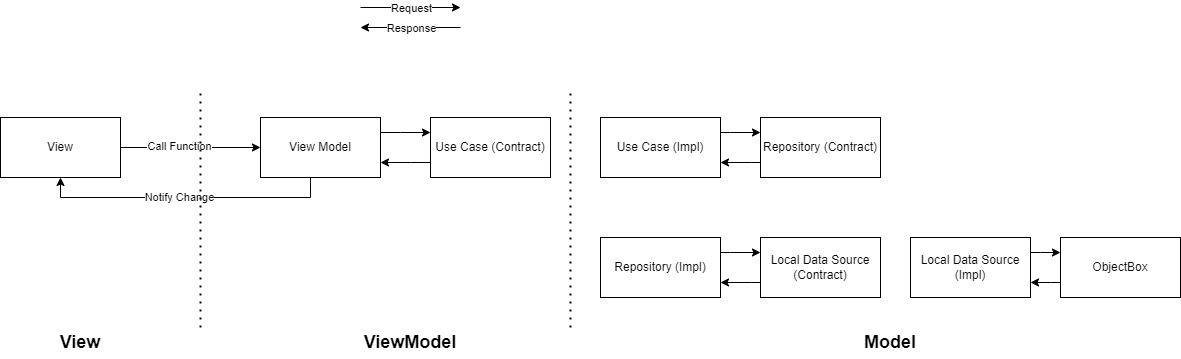

The diagram above was exported from draw.io. Its source (the exported page's mxGraphModel, read from the mxfile embedded in the PNG):
<mxGraphModel dx="2049" dy="1080" grid="1" gridSize="10" guides="1" tooltips="1" connect="1" arrows="1" fold="1" page="1" pageScale="1" pageWidth="827" pageHeight="1169" math="0" shadow="0">
  <root>
    <mxCell id="0" />
    <mxCell id="1" parent="0" />
    <mxCell id="2RT3ug__28Z_r6SQ2WbR-7" style="edgeStyle=orthogonalEdgeStyle;rounded=0;orthogonalLoop=1;jettySize=auto;html=1;entryX=0;entryY=0.5;entryDx=0;entryDy=0;" edge="1" parent="1" source="2RT3ug__28Z_r6SQ2WbR-1" target="2RT3ug__28Z_r6SQ2WbR-2">
      <mxGeometry relative="1" as="geometry" />
    </mxCell>
    <mxCell id="2RT3ug__28Z_r6SQ2WbR-10" value="Call Function" style="edgeLabel;html=1;align=center;verticalAlign=middle;resizable=0;points=[];" vertex="1" connectable="0" parent="2RT3ug__28Z_r6SQ2WbR-7">
      <mxGeometry x="-0.1635" y="2" relative="1" as="geometry">
        <mxPoint as="offset" />
      </mxGeometry>
    </mxCell>
    <mxCell id="2RT3ug__28Z_r6SQ2WbR-1" value="View" style="rounded=0;whiteSpace=wrap;html=1;" vertex="1" parent="1">
      <mxGeometry x="70" y="300" width="120" height="60" as="geometry" />
    </mxCell>
    <mxCell id="2RT3ug__28Z_r6SQ2WbR-8" style="edgeStyle=orthogonalEdgeStyle;rounded=0;orthogonalLoop=1;jettySize=auto;html=1;entryX=0.5;entryY=1;entryDx=0;entryDy=0;" edge="1" parent="1" source="2RT3ug__28Z_r6SQ2WbR-2" target="2RT3ug__28Z_r6SQ2WbR-1">
      <mxGeometry relative="1" as="geometry">
        <Array as="points">
          <mxPoint x="380" y="380" />
          <mxPoint x="130" y="380" />
        </Array>
      </mxGeometry>
    </mxCell>
    <mxCell id="2RT3ug__28Z_r6SQ2WbR-9" value="Notify Change" style="edgeLabel;html=1;align=center;verticalAlign=middle;resizable=0;points=[];" vertex="1" connectable="0" parent="2RT3ug__28Z_r6SQ2WbR-8">
      <mxGeometry x="0.0446" y="-1" relative="1" as="geometry">
        <mxPoint as="offset" />
      </mxGeometry>
    </mxCell>
    <mxCell id="2RT3ug__28Z_r6SQ2WbR-11" style="edgeStyle=orthogonalEdgeStyle;rounded=0;orthogonalLoop=1;jettySize=auto;html=1;entryX=0;entryY=0.25;entryDx=0;entryDy=0;" edge="1" parent="1" source="2RT3ug__28Z_r6SQ2WbR-2" target="2RT3ug__28Z_r6SQ2WbR-3">
      <mxGeometry relative="1" as="geometry">
        <Array as="points">
          <mxPoint x="470" y="315" />
          <mxPoint x="470" y="315" />
        </Array>
      </mxGeometry>
    </mxCell>
    <mxCell id="2RT3ug__28Z_r6SQ2WbR-2" value="View Model" style="rounded=0;whiteSpace=wrap;html=1;" vertex="1" parent="1">
      <mxGeometry x="330" y="300" width="120" height="60" as="geometry" />
    </mxCell>
    <mxCell id="2RT3ug__28Z_r6SQ2WbR-12" style="edgeStyle=orthogonalEdgeStyle;rounded=0;orthogonalLoop=1;jettySize=auto;html=1;entryX=1;entryY=0.75;entryDx=0;entryDy=0;" edge="1" parent="1" source="2RT3ug__28Z_r6SQ2WbR-3" target="2RT3ug__28Z_r6SQ2WbR-2">
      <mxGeometry relative="1" as="geometry">
        <Array as="points">
          <mxPoint x="480" y="345" />
          <mxPoint x="480" y="345" />
        </Array>
      </mxGeometry>
    </mxCell>
    <mxCell id="2RT3ug__28Z_r6SQ2WbR-3" value="Use Case (Contract)" style="rounded=0;whiteSpace=wrap;html=1;" vertex="1" parent="1">
      <mxGeometry x="500" y="300" width="120" height="60" as="geometry" />
    </mxCell>
    <mxCell id="2RT3ug__28Z_r6SQ2WbR-34" style="edgeStyle=orthogonalEdgeStyle;rounded=0;orthogonalLoop=1;jettySize=auto;html=1;entryX=0;entryY=0.25;entryDx=0;entryDy=0;" edge="1" parent="1" source="2RT3ug__28Z_r6SQ2WbR-4" target="2RT3ug__28Z_r6SQ2WbR-5">
      <mxGeometry relative="1" as="geometry">
        <Array as="points">
          <mxPoint x="800" y="435" />
          <mxPoint x="800" y="435" />
        </Array>
      </mxGeometry>
    </mxCell>
    <mxCell id="2RT3ug__28Z_r6SQ2WbR-4" value="Repository (Impl)" style="rounded=0;whiteSpace=wrap;html=1;" vertex="1" parent="1">
      <mxGeometry x="670" y="420" width="120" height="60" as="geometry" />
    </mxCell>
    <mxCell id="2RT3ug__28Z_r6SQ2WbR-35" style="edgeStyle=orthogonalEdgeStyle;rounded=0;orthogonalLoop=1;jettySize=auto;html=1;entryX=1;entryY=0.75;entryDx=0;entryDy=0;" edge="1" parent="1" source="2RT3ug__28Z_r6SQ2WbR-5" target="2RT3ug__28Z_r6SQ2WbR-4">
      <mxGeometry relative="1" as="geometry">
        <Array as="points">
          <mxPoint x="820" y="465" />
          <mxPoint x="820" y="465" />
        </Array>
      </mxGeometry>
    </mxCell>
    <mxCell id="2RT3ug__28Z_r6SQ2WbR-5" value="Local Data Source (Contract)" style="rounded=0;whiteSpace=wrap;html=1;" vertex="1" parent="1">
      <mxGeometry x="830" y="420" width="120" height="60" as="geometry" />
    </mxCell>
    <mxCell id="2RT3ug__28Z_r6SQ2WbR-40" style="edgeStyle=orthogonalEdgeStyle;rounded=0;orthogonalLoop=1;jettySize=auto;html=1;entryX=1;entryY=0.75;entryDx=0;entryDy=0;" edge="1" parent="1" source="2RT3ug__28Z_r6SQ2WbR-6" target="2RT3ug__28Z_r6SQ2WbR-36">
      <mxGeometry relative="1" as="geometry">
        <Array as="points">
          <mxPoint x="1120" y="465" />
          <mxPoint x="1120" y="465" />
        </Array>
      </mxGeometry>
    </mxCell>
    <mxCell id="2RT3ug__28Z_r6SQ2WbR-6" value="ObjectBox" style="rounded=0;whiteSpace=wrap;html=1;" vertex="1" parent="1">
      <mxGeometry x="1130" y="420" width="120" height="60" as="geometry" />
    </mxCell>
    <mxCell id="2RT3ug__28Z_r6SQ2WbR-21" value="" style="endArrow=none;dashed=1;html=1;dashPattern=1 3;strokeWidth=2;rounded=0;" edge="1" parent="1">
      <mxGeometry width="50" height="50" relative="1" as="geometry">
        <mxPoint x="640" y="510" as="sourcePoint" />
        <mxPoint x="640" y="270" as="targetPoint" />
      </mxGeometry>
    </mxCell>
    <mxCell id="2RT3ug__28Z_r6SQ2WbR-22" value="" style="endArrow=none;dashed=1;html=1;dashPattern=1 3;strokeWidth=2;rounded=0;" edge="1" parent="1">
      <mxGeometry width="50" height="50" relative="1" as="geometry">
        <mxPoint x="270" y="510" as="sourcePoint" />
        <mxPoint x="270" y="270" as="targetPoint" />
      </mxGeometry>
    </mxCell>
    <mxCell id="2RT3ug__28Z_r6SQ2WbR-23" value="&lt;b&gt;&lt;font style=&quot;font-size: 18px;&quot;&gt;View&lt;/font&gt;&lt;/b&gt;" style="text;html=1;strokeColor=none;fillColor=none;align=center;verticalAlign=middle;whiteSpace=wrap;rounded=0;" vertex="1" parent="1">
      <mxGeometry x="120" y="510" width="60" height="30" as="geometry" />
    </mxCell>
    <mxCell id="2RT3ug__28Z_r6SQ2WbR-24" value="&lt;b&gt;&lt;font style=&quot;font-size: 18px;&quot;&gt;ViewModel&lt;/font&gt;&lt;/b&gt;" style="text;html=1;strokeColor=none;fillColor=none;align=center;verticalAlign=middle;whiteSpace=wrap;rounded=0;" vertex="1" parent="1">
      <mxGeometry x="450" y="510" width="60" height="30" as="geometry" />
    </mxCell>
    <mxCell id="2RT3ug__28Z_r6SQ2WbR-25" value="&lt;b&gt;&lt;font style=&quot;font-size: 18px;&quot;&gt;Model&lt;/font&gt;&lt;/b&gt;" style="text;html=1;strokeColor=none;fillColor=none;align=center;verticalAlign=middle;whiteSpace=wrap;rounded=0;" vertex="1" parent="1">
      <mxGeometry x="930" y="510" width="60" height="30" as="geometry" />
    </mxCell>
    <mxCell id="2RT3ug__28Z_r6SQ2WbR-26" value="" style="endArrow=classic;html=1;rounded=0;" edge="1" parent="1">
      <mxGeometry relative="1" as="geometry">
        <mxPoint x="430" y="190" as="sourcePoint" />
        <mxPoint x="530" y="190" as="targetPoint" />
      </mxGeometry>
    </mxCell>
    <mxCell id="2RT3ug__28Z_r6SQ2WbR-27" value="Request" style="edgeLabel;resizable=0;html=1;align=center;verticalAlign=middle;" connectable="0" vertex="1" parent="2RT3ug__28Z_r6SQ2WbR-26">
      <mxGeometry relative="1" as="geometry" />
    </mxCell>
    <mxCell id="2RT3ug__28Z_r6SQ2WbR-28" value="" style="endArrow=none;html=1;rounded=0;startArrow=classic;startFill=1;endFill=0;" edge="1" parent="1">
      <mxGeometry relative="1" as="geometry">
        <mxPoint x="430" y="210" as="sourcePoint" />
        <mxPoint x="530" y="210" as="targetPoint" />
      </mxGeometry>
    </mxCell>
    <mxCell id="2RT3ug__28Z_r6SQ2WbR-29" value="Response" style="edgeLabel;resizable=0;html=1;align=center;verticalAlign=middle;" connectable="0" vertex="1" parent="2RT3ug__28Z_r6SQ2WbR-28">
      <mxGeometry relative="1" as="geometry" />
    </mxCell>
    <mxCell id="2RT3ug__28Z_r6SQ2WbR-32" style="edgeStyle=orthogonalEdgeStyle;rounded=0;orthogonalLoop=1;jettySize=auto;html=1;entryX=0;entryY=0.25;entryDx=0;entryDy=0;" edge="1" parent="1" source="2RT3ug__28Z_r6SQ2WbR-30" target="2RT3ug__28Z_r6SQ2WbR-31">
      <mxGeometry relative="1" as="geometry">
        <Array as="points">
          <mxPoint x="800" y="315" />
          <mxPoint x="800" y="315" />
        </Array>
      </mxGeometry>
    </mxCell>
    <mxCell id="2RT3ug__28Z_r6SQ2WbR-30" value="Use Case (Impl)" style="rounded=0;whiteSpace=wrap;html=1;" vertex="1" parent="1">
      <mxGeometry x="670" y="300" width="120" height="60" as="geometry" />
    </mxCell>
    <mxCell id="2RT3ug__28Z_r6SQ2WbR-33" style="edgeStyle=orthogonalEdgeStyle;rounded=0;orthogonalLoop=1;jettySize=auto;html=1;entryX=1;entryY=0.75;entryDx=0;entryDy=0;" edge="1" parent="1" source="2RT3ug__28Z_r6SQ2WbR-31" target="2RT3ug__28Z_r6SQ2WbR-30">
      <mxGeometry relative="1" as="geometry">
        <Array as="points">
          <mxPoint x="820" y="345" />
          <mxPoint x="820" y="345" />
        </Array>
      </mxGeometry>
    </mxCell>
    <mxCell id="2RT3ug__28Z_r6SQ2WbR-31" value="Repository (Contract)" style="rounded=0;whiteSpace=wrap;html=1;" vertex="1" parent="1">
      <mxGeometry x="830" y="300" width="120" height="60" as="geometry" />
    </mxCell>
    <mxCell id="2RT3ug__28Z_r6SQ2WbR-39" style="edgeStyle=orthogonalEdgeStyle;rounded=0;orthogonalLoop=1;jettySize=auto;html=1;entryX=0;entryY=0.25;entryDx=0;entryDy=0;" edge="1" parent="1" source="2RT3ug__28Z_r6SQ2WbR-36" target="2RT3ug__28Z_r6SQ2WbR-6">
      <mxGeometry relative="1" as="geometry">
        <Array as="points">
          <mxPoint x="1110" y="435" />
          <mxPoint x="1110" y="435" />
        </Array>
      </mxGeometry>
    </mxCell>
    <mxCell id="2RT3ug__28Z_r6SQ2WbR-36" value="Local Data Source (Impl)" style="rounded=0;whiteSpace=wrap;html=1;" vertex="1" parent="1">
      <mxGeometry x="980" y="420" width="120" height="60" as="geometry" />
    </mxCell>
  </root>
</mxGraphModel>